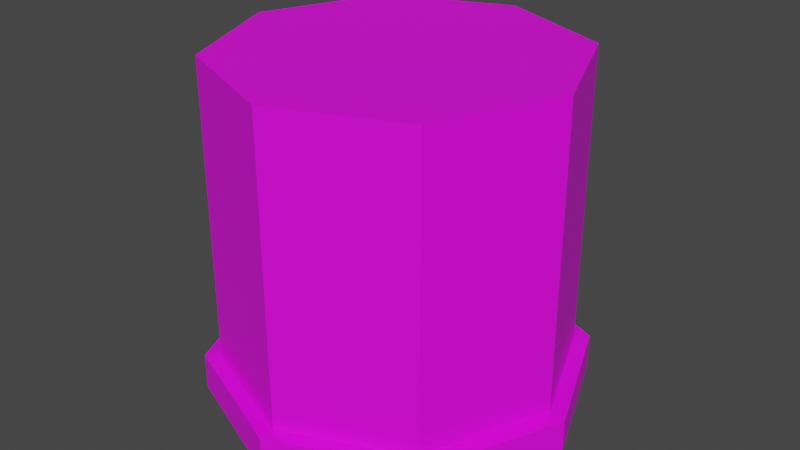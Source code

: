 # Source: Pencil_Holder_.blend  (saved by Blender 2.90.8; exported with 4.5.12 LTS)
import bpy
from mathutils import Matrix  # noqa: F401  (used for matrix-valued properties, if any)

bpy.ops.wm.read_factory_settings(use_empty=True)
scene = bpy.context.scene
scene.name = 'Scene'

# ---- collections
col_collection = bpy.data.collections.new('Collection'); scene.collection.children.link(col_collection)

# ---- images (referenced by path relative to the original .blend; pixels are not part of the script)
import os
ASSET_DIR = os.environ.get("B2B_ASSET_DIR", "")  # directory of the original .blend (textures are referenced by path, not embedded)
HERE = os.path.dirname(os.path.abspath(__file__))  # packed textures are extracted next to this script under _unpacked/

def load_image(name, relpath, width, height, colorspace="sRGB"):
    """Load a texture the original file referenced (path relative to the .blend, or extracted next to this script)."""
    p = next((c for c in (os.path.join(HERE, relpath), os.path.join(ASSET_DIR, relpath)) if relpath and os.path.exists(c)), "")
    if p:
        img = bpy.data.images.load(p, check_existing=True)
        img.name = name
    else:  # same state as the original file: an image datablock whose file is absent (Cycles renders it pink)
        img = bpy.data.images.new(name, width, height)
        img.source = "FILE"
        img.filepath = "//" + (relpath or name)
    img.colorspace_settings.name = colorspace
    return img
img_pencilholder_png = load_image('PencilHolder.png', 'PencilHolder.png', 1024, 1024, 'sRGB')

# ---- materials (node trees are filled in below, after node groups)
mat_material_001 = bpy.data.materials.new('Material.001')
mat_material_001.use_transparent_shadow = False

# ---- material node trees
mat_material_001.use_nodes = True; mat_material_001.node_tree.nodes.clear()
_N = mat_material_001.node_tree.nodes; _L = mat_material_001.node_tree.links
n0 = _N.new('ShaderNodeTexImage'); n0.name = 'Image Texture'; n0.location = (-327, 251)
n0.image = img_pencilholder_png
n0.interpolation = 'Closest'
n1 = _N.new('ShaderNodeOutputMaterial'); n1.name = 'Material Output'; n1.location = (568, 216)
n2 = _N.new('ShaderNodeMixShader'); n2.name = 'Mix Shader'; n2.location = (333, 235)
n3 = _N.new('ShaderNodeBsdfPrincipled'); n3.name = 'Principled BSDF'; n3.location = (14, 63)
n3.distribution = 'GGX'
n3.subsurface_method = 'BURLEY'
n3.inputs[3].default_value = 1.45
n3.inputs[27].default_value = (0.0, 0.0, 0.0, 1.0)
n3.inputs[28].default_value = 1.0
n4 = _N.new('ShaderNodeBsdfTransparent'); n4.name = 'Transparent BSDF'; n4.location = (74, 222)
_L.new(n0.outputs[0], n3.inputs[0])
_L.new(n0.outputs[1], n4.inputs[0])
_L.new(n4.outputs[0], n2.inputs[1])
_L.new(n3.outputs[0], n2.inputs[2])
_L.new(n2.outputs[0], n1.inputs[0])
_L.new(n0.outputs[1], n2.inputs[0])
n1.is_active_output = True

# ---- world
world_world = bpy.data.worlds.new('World'); scene.world = world_world
world_world.use_nodes = True; world_world.node_tree.nodes.clear()
_N = world_world.node_tree.nodes; _L = world_world.node_tree.links
n0 = _N.new('ShaderNodeOutputWorld'); n0.name = 'World Output'; n0.location = (300, 300)
n1 = _N.new('ShaderNodeBackground'); n1.name = 'Background'; n1.location = (10, 300)
n1.inputs[0].default_value = (0.05088, 0.05088, 0.05088, 1.0)
_L.new(n1.outputs[0], n0.inputs[0])
n0.is_active_output = True
world_world.color = (0.05088, 0.05088, 0.05088)
world_world.use_sun_shadow = False
world_world.sun_shadow_jitter_overblur = 0.0

# ---- meshes
me_cylinder_002 = bpy.data.meshes.new('Cylinder.002')
me_cylinder_002.from_pydata([(0.0, 0.8755, -1.0), (0.0, 0.916, 1.0), (0.6191, 0.6191, -1.0), (0.6477, 0.6477, 1.0), (0.8755, -4.17e-08, -1.0), (0.916, -4.236e-08, 1.0), (0.6191, -0.6191, -1.0), (0.6477, -0.6477, 1.0), (-7.738e-08, -0.8755, -1.0), (-8.065e-08, -0.916, 1.0), (-0.6191, -0.6191, -1.0), (-0.6477, -0.6477, 1.0), (-0.8755, 1.192e-08, -1.0), (-0.916, 1.192e-08, 1.0), (-0.6191, 0.6191, -1.0), (-0.6477, 0.6477, 1.0), (0.6477, 0.6477, 1.0), (0.0, 0.916, 1.0), (0.916, -4.236e-08, 1.0), (0.6477, -0.6477, 1.0), (-8.065e-08, -0.916, 1.0), (-0.6477, -0.6477, 1.0), (-0.916, 1.192e-08, 1.0), (-0.6477, 0.6477, 1.0), (0.6477, 0.6477, 17.57), (0.0, 0.916, 17.57), (0.916, -4.236e-08, 17.57), (0.6477, -0.6477, 17.57), (-8.065e-08, -0.916, 17.57), (-0.6477, -0.6477, 17.57), (-0.916, 1.192e-08, 17.57), (-0.6477, 0.6477, 17.57), (0.0, 0.8755, -1.0), (0.6191, 0.6191, -1.0), (0.8755, -4.17e-08, -1.0), (0.6191, -0.6191, -1.0), (-7.738e-08, -0.8755, -1.0), (-0.6191, -0.6191, -1.0), (-0.8755, 1.192e-08, -1.0), (-0.6191, 0.6191, -1.0), (-4.593e-09, 0.8755, 17.06), (0.6191, 0.6191, 17.06), (0.8755, -4.17e-08, 17.06), (0.6191, -0.6191, 17.06), (-8.198e-08, -0.8755, 17.06), (-0.6191, -0.6191, 17.06), (-0.8755, 1.192e-08, 17.06), (-0.6191, 0.6191, 17.06), (-7.784e-08, -0.8755, 0.7943), (0.6191, -0.6191, 0.7943), (0.8755, -4.17e-08, 0.7943), (0.6191, 0.6191, 0.7943), (-0.6191, 0.6191, 0.7943), (-0.8755, 1.192e-08, 0.7943), (-0.6191, -0.6191, 0.7943), (-4.563e-10, 0.8755, 0.7943), (0.6477, -0.6477, 17.0), (-8.065e-08, -0.916, 17.0), (0.6477, 0.6477, 17.0), (0.916, -4.236e-08, 17.0), (-0.916, 1.192e-08, 17.0), (-0.6477, 0.6477, 17.0), (-0.6477, -0.6477, 17.0), (0.0, 0.916, 17.0)], [], [(15, 13, 22, 23), (12, 14, 39, 38), (57, 56, 27, 28), (11, 9, 20, 21), (7, 5, 18, 19), (1, 15, 23, 17), (13, 11, 21, 22), (9, 7, 19, 20), (5, 3, 16, 18), (24, 25, 31, 30, 29, 28, 27, 26), (59, 58, 24, 26), (61, 60, 30, 31), (62, 57, 28, 29), (56, 59, 26, 27), (58, 63, 25, 24), (63, 61, 31, 25), (60, 62, 29, 30), (49, 48, 44, 43), (8, 10, 37, 36), (4, 6, 35, 34), (0, 2, 33, 32), (14, 0, 32, 39), (10, 12, 38, 37), (6, 8, 36, 35), (2, 4, 34, 33), (40, 41, 42, 43, 44, 45, 46, 47), (51, 50, 42, 41), (53, 52, 47, 46), (48, 54, 45, 44), (50, 49, 43, 42), (55, 51, 41, 40), (52, 55, 40, 47), (54, 53, 46, 45), (22, 21, 62, 60), (17, 23, 61, 63), (16, 17, 63, 58), (19, 18, 59, 56), (21, 20, 57, 62), (23, 22, 60, 61), (18, 16, 58, 59), (20, 19, 56, 57)])
_uv = me_cylinder_002.uv_layers.new(name='UVMap')
_uv.uv.foreach_set('vector', [0.09531, 0.3926, 0.09531, 0.3926, 0.09531, 0.3926, 0.09531, 0.3926, 0.09531, 0.3926, 0.09531, 0.3926, 0.09531, 0.3926, 0.09531, 0.3926, 0.4877, 0.8812, 0.4847, 0.8835, 0.4844, 0.8832, 0.4874, 0.8809, 0.09531, 0.3926, 0.09531, 0.3926, 0.09531, 0.3926, 0.09531, 0.3926, 0.09531, 0.3926, 0.09531, 0.3926, 0.09531, 0.3926, 0.09531, 0.3926, 0.09531, 0.3926, 0.09531, 0.3926, 0.09531, 0.3926, 0.09531, 0.3926, 0.09531, 0.3926, 0.09531, 0.3926, 0.09531, 0.3926, 0.09531, 0.3926, 0.09531, 0.3926, 0.09531, 0.3926, 0.09531, 0.3926, 0.09531, 0.3926, 0.09531, 0.3926, 0.09531, 0.3926, 0.09531, 0.3926, 0.09531, 0.3926, 0.4821, 0.8921, 0.4821, 0.892, 0.4821, 0.892, 0.4821, 0.8921, 0.4821, 0.8921, 0.4821, 0.8921, 0.4821, 0.8921, 0.4821, 0.8921, 0.4816, 0.8859, 0.4786, 0.8882, 0.4783, 0.8879, 0.4814, 0.8856, 0.4725, 0.8929, 0.4694, 0.8953, 0.4692, 0.8949, 0.4722, 0.8926, 0.4907, 0.8788, 0.4877, 0.8812, 0.4874, 0.8809, 0.4905, 0.8785, 0.4847, 0.8835, 0.4816, 0.8859, 0.4814, 0.8856, 0.4844, 0.8832, 0.4786, 0.8882, 0.4755, 0.8906, 0.4753, 0.8902, 0.4783, 0.8879, 0.4755, 0.8906, 0.4725, 0.8929, 0.4722, 0.8926, 0.4753, 0.8902, 0.4938, 0.8765, 0.4907, 0.8788, 0.4905, 0.8785, 0.4935, 0.8762, 0.1116, 0.04977, -0.3197, 0.04977, -0.3197, 1.347, 0.1116, 1.347, 0.09531, 0.3926, 0.09531, 0.3926, 0.09531, 0.3926, 0.09531, 0.3926, 0.09531, 0.3926, 0.09531, 0.3926, 0.09531, 0.3926, 0.09531, 0.3926, 0.09531, 0.3926, 0.09531, 0.3926, 0.09531, 0.3926, 0.09531, 0.3926, 0.09531, 0.3926, 0.09531, 0.3926, 0.09531, 0.3926, 0.09531, 0.3926, 0.09531, 0.3926, 0.09531, 0.3926, 0.09531, 0.3926, 0.09531, 0.3926, 0.09531, 0.3926, 0.09531, 0.3926, 0.09531, 0.3926, 0.09531, 0.3926, 0.09531, 0.3926, 0.09531, 0.3926, 0.09531, 0.3926, 0.09531, 0.3926, 0.794, 0.4999, 0.791, 0.5007, 0.7907, 0.5, 0.7932, 0.4983, 0.7971, 0.4965, 0.8001, 0.4957, 0.8004, 0.4964, 0.7979, 0.4982, 0.9743, 0.04977, 0.543, 0.04977, 0.543, 1.347, 0.9743, 1.347, 2.268, 0.04977, 1.837, 0.04977, 1.837, 1.347, 2.268, 1.347, -0.3197, 0.04977, -0.7511, 0.04977, -0.7511, 1.347, -0.3197, 1.347, 0.543, 0.04977, 0.1116, 0.04977, 0.1116, 1.347, 0.543, 1.347, 1.406, 0.04977, 0.9743, 0.04977, 0.9743, 1.347, 1.406, 1.347, 1.837, 0.04977, 1.406, 0.04977, 1.406, 1.347, 1.837, 1.347, -0.7511, 0.04977, -1.182, 0.04977, -1.182, 1.347, -0.7511, 1.347, -1.225, -0.1487, -0.794, -0.1487, -0.794, 1.127, -1.225, 1.127, 1.363, -0.1487, 1.794, -0.1487, 1.794, 1.127, 1.363, 1.127, 0.9313, -0.1487, 1.363, -0.1487, 1.363, 1.127, 0.9313, 1.127, 0.06865, -0.1487, 0.5, -0.1487, 0.5, 1.127, 0.06865, 1.127, -0.794, -0.1487, -0.3627, -0.1487, -0.3627, 1.127, -0.794, 1.127, 1.794, -0.1487, 2.225, -0.1487, 2.225, 1.127, 1.794, 1.127, 0.5, -0.1487, 0.9313, -0.1487, 0.9313, 1.127, 0.5, 1.127, -0.3627, -0.1487, 0.06865, -0.1487, 0.06865, 1.127, -0.3627, 1.127])
me_cylinder_002.materials.append(mat_material_001)
me_cylinder_002.use_remesh_fix_poles = True
me_cylinder_002.use_remesh_preserve_attributes = False
me_cylinder_002.use_mirror_vertex_groups = False
me_cylinder_002.update()
me_cylinder_003 = bpy.data.meshes.new('Cylinder.003')
me_cylinder_003.from_pydata([(0.0, 0.8755, -1.011), (0.0, 0.916, 0.9893), (0.6191, 0.6191, -1.011), (0.6477, 0.6477, 0.9893), (0.8755, -4.17e-08, -1.011), (0.916, -4.236e-08, 0.9893), (0.6191, -0.6191, -1.011), (0.6477, -0.6477, 0.9893), (-7.738e-08, -0.8755, -1.011), (-8.065e-08, -0.916, 0.9893), (-0.6191, -0.6191, -1.011), (-0.6477, -0.6477, 0.9893), (-0.8755, 1.192e-08, -1.011), (-0.916, 1.192e-08, 0.9893), (-0.6191, 0.6191, -1.011), (-0.6477, 0.6477, 0.9893), (0.7071, 0.7071, 0.9893), (0.0, 1.0, 0.9893), (1.0, -4.371e-08, 0.9893), (0.7071, -0.7071, 0.9893), (-8.742e-08, -1.0, 0.9893), (-0.7071, -0.7071, 0.9893), (-1.0, 1.192e-08, 0.9893), (-0.7071, 0.7071, 0.9893), (0.6477, 0.6477, 0.9893), (0.0, 0.916, 0.9893), (0.0, 1.0, -1.011), (0.7071, 0.7071, -1.011), (1.0, -4.371e-08, -1.011), (0.7071, -0.7071, -1.011), (-8.742e-08, -1.0, -1.011), (-0.7071, -0.7071, -1.011), (-1.0, 1.192e-08, -1.011), (-0.7071, 0.7071, -1.011), (0.0, 0.8755, -1.011), (0.6191, 0.6191, -1.011), (0.8755, -4.17e-08, -1.011), (0.6191, -0.6191, -1.011), (-7.738e-08, -0.8755, -1.011), (-0.6191, -0.6191, -1.011), (-0.8755, 1.192e-08, -1.011), (-0.6191, 0.6191, -1.011), (-7.784e-08, -0.8755, 0.7836), (0.6191, -0.6191, 0.7836), (0.8755, -4.17e-08, 0.7836), (0.6191, 0.6191, 0.7836), (-0.6191, 0.6191, 0.7836), (-0.8755, 1.192e-08, 0.7836), (-0.6191, -0.6191, 0.7836), (-4.563e-10, 0.8755, 0.7836)], [], [(26, 17, 16, 27), (27, 16, 18, 28), (28, 18, 19, 29), (29, 19, 20, 30), (30, 20, 21, 31), (31, 21, 22, 32), (32, 22, 23, 33), (33, 23, 17, 26), (1, 3, 16, 17), (3, 5, 18, 16), (5, 7, 19, 18), (7, 9, 20, 19), (9, 11, 21, 20), (11, 13, 22, 21), (13, 15, 23, 22), (15, 1, 17, 23), (3, 1, 25, 24), (2, 0, 26, 27), (4, 2, 27, 28), (6, 4, 28, 29), (8, 6, 29, 30), (10, 8, 30, 31), (12, 10, 31, 32), (14, 12, 32, 33), (0, 14, 33, 26), (39, 40, 47, 48), (41, 34, 49, 46), (34, 35, 45, 49), (36, 37, 43, 44), (38, 39, 48, 42), (40, 41, 46, 47), (35, 36, 44, 45), (37, 38, 42, 43), (25, 49, 45, 24), (15, 46, 49, 1), (13, 47, 46, 15), (11, 48, 47, 13), (9, 42, 48, 11), (7, 43, 42, 9), (5, 44, 43, 7), (3, 45, 44, 5)])
_uv = me_cylinder_003.uv_layers.new(name='UVMap')
_uv.uv.foreach_set('vector', [0.527, 0.4772, 0.527, 0.4775, 0.5265, 0.4775, 0.5265, 0.4772, 0.5288, 0.4772, 0.5288, 0.4775, 0.5281, 0.4775, 0.5281, 0.4772, 0.5281, 0.4772, 0.5281, 0.4775, 0.5277, 0.4775, 0.5277, 0.4772, 0.528, 0.477, 0.528, 0.4767, 0.5286, 0.4767, 0.5286, 0.477, 0.5265, 0.4761, 0.5265, 0.4758, 0.527, 0.4758, 0.527, 0.4761, 0.527, 0.4761, 0.527, 0.4758, 0.5277, 0.4758, 0.5277, 0.4761, 0.5277, 0.4761, 0.5277, 0.4758, 0.5281, 0.4758, 0.5281, 0.4761, 0.5277, 0.4772, 0.5277, 0.4775, 0.527, 0.4775, 0.527, 0.4772, 0.4989, 0.4771, 0.5, 0.4771, 0.5, 0.4772, 0.4989, 0.4772, 0.5, 0.4771, 0.5007, 0.4764, 0.5008, 0.4765, 0.5, 0.4772, 0.5007, 0.4764, 0.5007, 0.4754, 0.5008, 0.4754, 0.5008, 0.4765, 0.5007, 0.4754, 0.4999, 0.4746, 0.5, 0.4745, 0.5008, 0.4754, 0.4999, 0.4746, 0.4989, 0.4746, 0.4988, 0.4745, 0.5, 0.4745, 0.4989, 0.4746, 0.4981, 0.4753, 0.498, 0.4753, 0.4988, 0.4745, 0.4981, 0.4753, 0.4981, 0.4764, 0.498, 0.4764, 0.498, 0.4753, 0.4981, 0.4764, 0.4989, 0.4771, 0.4989, 0.4772, 0.498, 0.4764, 0.5084, 0.4779, 0.5084, 0.4779, 0.5084, 0.4779, 0.5084, 0.4779, 0.527, 0.4764, 0.5266, 0.4765, 0.5265, 0.4765, 0.527, 0.4764, 0.5276, 0.4764, 0.527, 0.4764, 0.527, 0.4764, 0.5277, 0.4764, 0.528, 0.4765, 0.5276, 0.4764, 0.5277, 0.4764, 0.5281, 0.4765, 0.528, 0.4766, 0.528, 0.4765, 0.5281, 0.4765, 0.5281, 0.4766, 0.5276, 0.4767, 0.528, 0.4766, 0.5281, 0.4766, 0.5277, 0.4767, 0.527, 0.4767, 0.5276, 0.4767, 0.5277, 0.4767, 0.527, 0.4767, 0.5266, 0.4766, 0.527, 0.4767, 0.527, 0.4767, 0.5265, 0.4766, 0.5266, 0.4765, 0.5266, 0.4766, 0.5265, 0.4766, 0.5265, 0.4765, 0.5189, 0.4758, 0.5195, 0.4758, 0.5195, 0.4761, 0.5189, 0.4761, 0.5223, 0.4758, 0.5229, 0.4758, 0.5229, 0.4761, 0.5223, 0.4761, 0.5229, 0.4758, 0.5233, 0.4758, 0.5233, 0.4761, 0.5229, 0.4761, 0.5219, 0.4758, 0.5223, 0.4758, 0.5223, 0.4761, 0.5219, 0.4761, 0.5185, 0.4758, 0.5189, 0.4758, 0.5189, 0.4761, 0.5185, 0.4761, 0.5195, 0.4758, 0.5199, 0.4758, 0.5199, 0.4761, 0.5195, 0.4761, 0.5213, 0.4758, 0.5219, 0.4758, 0.5219, 0.4761, 0.5213, 0.4761, 0.5254, 0.4758, 0.5259, 0.4758, 0.5259, 0.4761, 0.5254, 0.4761, 0.498, 0.4772, 0.4978, 0.4772, 0.4978, 0.4764, 0.498, 0.4763, 0.4981, 0.4764, 0.4984, 0.4763, 0.4991, 0.4768, 0.4989, 0.4771, 0.4981, 0.4753, 0.4984, 0.4755, 0.4984, 0.4763, 0.4981, 0.4764, 0.4989, 0.4746, 0.499, 0.4749, 0.4984, 0.4755, 0.4981, 0.4753, 0.4999, 0.4746, 0.4998, 0.4749, 0.499, 0.4749, 0.4989, 0.4746, 0.5007, 0.4754, 0.5004, 0.4755, 0.4998, 0.4749, 0.4999, 0.4746, 0.5007, 0.4764, 0.5004, 0.4763, 0.5004, 0.4755, 0.5007, 0.4754, 0.5, 0.4771, 0.4999, 0.4768, 0.5004, 0.4763, 0.5007, 0.4764])
me_cylinder_003.materials.append(mat_material_001)
me_cylinder_003.use_remesh_fix_poles = True
me_cylinder_003.use_remesh_preserve_attributes = False
me_cylinder_003.use_mirror_vertex_groups = False
me_cylinder_003.update()

# ---- objects
ob_cylinder = bpy.data.objects.new('Cylinder', me_cylinder_002)
ob_cylinder_001 = bpy.data.objects.new('Cylinder.001', me_cylinder_003)

# ---- transforms, parenting, visibility, modifiers, constraints
ob_cylinder.location = (0.0, 0.0, 0.0)
ob_cylinder.scale = (1.0, 1.0, 0.09617)
ob_cylinder.lineart.crease_threshold = 0.0
ob_cylinder_001.location = (0.0, 0.0, 0.0)
ob_cylinder_001.scale = (1.0, 1.0, 0.09617)
ob_cylinder_001.lineart.crease_threshold = 0.0

# ---- collection membership
col_collection.objects.link(ob_cylinder)
col_collection.objects.link(ob_cylinder_001)

# ---- scene / render settings (as saved in the file)
scene.frame_start = 1; scene.frame_end = 250; scene.frame_set(1)
scene.render.engine = 'BLENDER_EEVEE_NEXT'
scene.cycles.use_denoising = False
scene.cycles.samples = 128
scene.cycles.sampling_pattern = 'TABULATED_SOBOL'
scene.cycles.use_adaptive_sampling = False
scene.cycles.use_light_tree = False
scene.view_settings.view_transform = 'Filmic'
bpy.context.view_layer.update()

# ---- added for rendering (the .blend has no active camera and no usable light): camera, sun
cam_auto = bpy.data.cameras.new('AutoCamera')
cam_auto.lens = 50.0
cam_auto.sensor_width = 36.0
cam_auto.clip_end = 1000.0
ob_auto_camera = bpy.data.objects.new('AutoCamera', cam_auto)
scene.collection.objects.link(ob_auto_camera)
ob_auto_camera.location = (3.09549, -3.71459, 3.2727)
ob_auto_camera.rotation_euler = (1.09748, -7.21219e-08, 0.694738)
scene.camera = ob_auto_camera
light_auto_sun = bpy.data.lights.new('AutoSun', 'SUN')
light_auto_sun.energy = 3.0
light_auto_sun.angle = 0.0523599
ob_auto_sun = bpy.data.objects.new('AutoSun', light_auto_sun)
scene.collection.objects.link(ob_auto_sun)
ob_auto_sun.rotation_euler = (0.872665, 0.174533, 0.523599)
bpy.context.view_layer.update()
